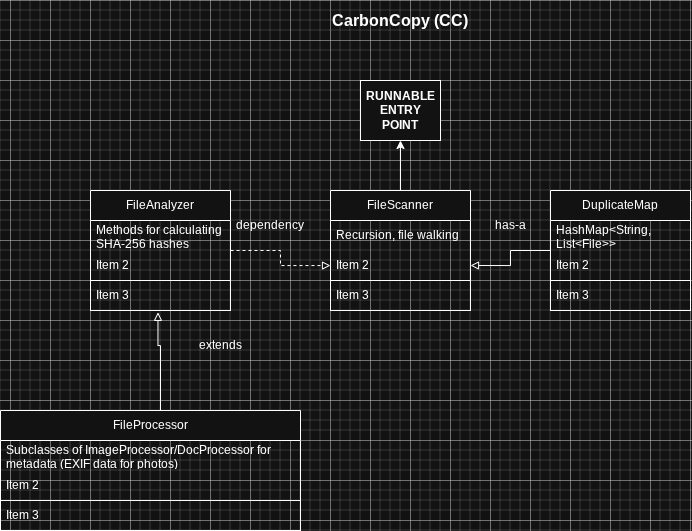

The diagram above was exported from draw.io. Its source (the exported page's mxGraphModel, read from the mxfile embedded in the PNG):
<mxGraphModel dx="244" dy="454" grid="1" gridSize="10" guides="1" tooltips="1" connect="1" arrows="1" fold="1" page="1" pageScale="1" pageWidth="1600" pageHeight="1700" math="0" shadow="0">
  <root>
    <mxCell id="0" />
    <mxCell id="1" parent="0" />
    <mxCell id="Y-YjCgoOCN1TiflWJMsy-2" parent="1" style="text;html=1;whiteSpace=wrap;strokeColor=none;fillColor=none;align=center;verticalAlign=middle;rounded=0;fontStyle=1;fontSize=16;" value="CarbonCopy (CC)" vertex="1">
      <mxGeometry height="40" width="180" x="820" y="40" as="geometry" />
    </mxCell>
    <mxCell id="Y-YjCgoOCN1TiflWJMsy-3" parent="1" style="whiteSpace=wrap;html=1;" value="&lt;b&gt;RUNNABLE ENTRY POINT&lt;/b&gt;" vertex="1">
      <mxGeometry height="60" width="80" x="870" y="120" as="geometry" />
    </mxCell>
    <mxCell id="Y-YjCgoOCN1TiflWJMsy-33" edge="1" parent="1" source="Y-YjCgoOCN1TiflWJMsy-6" style="edgeStyle=orthogonalEdgeStyle;rounded=0;orthogonalLoop=1;jettySize=auto;html=1;" target="Y-YjCgoOCN1TiflWJMsy-3" value="">
      <mxGeometry relative="1" as="geometry" />
    </mxCell>
    <mxCell id="Y-YjCgoOCN1TiflWJMsy-6" parent="1" style="swimlane;fontStyle=0;childLayout=stackLayout;horizontal=1;startSize=30;horizontalStack=0;resizeParent=1;resizeParentMax=0;resizeLast=0;collapsible=1;marginBottom=0;whiteSpace=wrap;html=1;" value="FileScanner" vertex="1">
      <mxGeometry height="120" width="140" x="840" y="230" as="geometry" />
    </mxCell>
    <mxCell id="Y-YjCgoOCN1TiflWJMsy-7" parent="Y-YjCgoOCN1TiflWJMsy-6" style="text;strokeColor=none;fillColor=none;align=left;verticalAlign=middle;spacingLeft=4;spacingRight=4;overflow=hidden;points=[[0,0.5],[1,0.5]];portConstraint=eastwest;rotatable=0;whiteSpace=wrap;html=1;" value="Recursion, file walking" vertex="1">
      <mxGeometry height="30" width="140" y="30" as="geometry" />
    </mxCell>
    <mxCell id="Y-YjCgoOCN1TiflWJMsy-8" parent="Y-YjCgoOCN1TiflWJMsy-6" style="text;strokeColor=none;fillColor=none;align=left;verticalAlign=middle;spacingLeft=4;spacingRight=4;overflow=hidden;points=[[0,0.5],[1,0.5]];portConstraint=eastwest;rotatable=0;whiteSpace=wrap;html=1;" value="Item 2" vertex="1">
      <mxGeometry height="30" width="140" y="60" as="geometry" />
    </mxCell>
    <mxCell id="Y-YjCgoOCN1TiflWJMsy-9" parent="Y-YjCgoOCN1TiflWJMsy-6" style="text;strokeColor=default;fillColor=none;align=left;verticalAlign=middle;spacingLeft=4;spacingRight=4;overflow=hidden;points=[[0,0.5],[1,0.5]];portConstraint=eastwest;rotatable=0;whiteSpace=wrap;html=1;strokeWidth=1;" value="Item 3" vertex="1">
      <mxGeometry height="30" width="140" y="90" as="geometry" />
    </mxCell>
    <mxCell id="Y-YjCgoOCN1TiflWJMsy-25" edge="1" parent="1" source="Y-YjCgoOCN1TiflWJMsy-13" style="edgeStyle=orthogonalEdgeStyle;rounded=0;orthogonalLoop=1;jettySize=auto;html=1;dashed=1;endArrow=block;endFill=0;" target="Y-YjCgoOCN1TiflWJMsy-8" value="">
      <mxGeometry relative="1" as="geometry" />
    </mxCell>
    <mxCell id="Y-YjCgoOCN1TiflWJMsy-13" parent="1" style="swimlane;fontStyle=0;childLayout=stackLayout;horizontal=1;startSize=30;horizontalStack=0;resizeParent=1;resizeParentMax=0;resizeLast=0;collapsible=1;marginBottom=0;whiteSpace=wrap;html=1;" value="FileAnalyzer" vertex="1">
      <mxGeometry height="120" width="140" x="600" y="230" as="geometry" />
    </mxCell>
    <mxCell id="Y-YjCgoOCN1TiflWJMsy-14" parent="Y-YjCgoOCN1TiflWJMsy-13" style="text;strokeColor=none;fillColor=none;align=left;verticalAlign=middle;spacingLeft=4;spacingRight=4;overflow=hidden;points=[[0,0.5],[1,0.5]];portConstraint=eastwest;rotatable=0;whiteSpace=wrap;html=1;" value="Methods for calculating SHA-256 hashes" vertex="1">
      <mxGeometry height="30" width="140" y="30" as="geometry" />
    </mxCell>
    <mxCell id="Y-YjCgoOCN1TiflWJMsy-15" parent="Y-YjCgoOCN1TiflWJMsy-13" style="text;strokeColor=none;fillColor=none;align=left;verticalAlign=middle;spacingLeft=4;spacingRight=4;overflow=hidden;points=[[0,0.5],[1,0.5]];portConstraint=eastwest;rotatable=0;whiteSpace=wrap;html=1;" value="Item 2" vertex="1">
      <mxGeometry height="30" width="140" y="60" as="geometry" />
    </mxCell>
    <mxCell id="Y-YjCgoOCN1TiflWJMsy-16" parent="Y-YjCgoOCN1TiflWJMsy-13" style="text;strokeColor=default;fillColor=none;align=left;verticalAlign=middle;spacingLeft=4;spacingRight=4;overflow=hidden;points=[[0,0.5],[1,0.5]];portConstraint=eastwest;rotatable=0;whiteSpace=wrap;html=1;strokeWidth=1;" value="Item 3" vertex="1">
      <mxGeometry height="30" width="140" y="90" as="geometry" />
    </mxCell>
    <mxCell id="Y-YjCgoOCN1TiflWJMsy-26" edge="1" parent="1" source="Y-YjCgoOCN1TiflWJMsy-17" style="edgeStyle=orthogonalEdgeStyle;rounded=0;orthogonalLoop=1;jettySize=auto;html=1;entryX=1;entryY=0.5;entryDx=0;entryDy=0;endArrow=block;endFill=0;" target="Y-YjCgoOCN1TiflWJMsy-8" value="">
      <mxGeometry relative="1" as="geometry" />
    </mxCell>
    <mxCell id="Y-YjCgoOCN1TiflWJMsy-17" parent="1" style="swimlane;fontStyle=0;childLayout=stackLayout;horizontal=1;startSize=30;horizontalStack=0;resizeParent=1;resizeParentMax=0;resizeLast=0;collapsible=1;marginBottom=0;whiteSpace=wrap;html=1;" value="DuplicateMap" vertex="1">
      <mxGeometry height="120" width="140" x="1060" y="230" as="geometry" />
    </mxCell>
    <mxCell id="Y-YjCgoOCN1TiflWJMsy-18" parent="Y-YjCgoOCN1TiflWJMsy-17" style="text;strokeColor=none;fillColor=none;align=left;verticalAlign=middle;spacingLeft=4;spacingRight=4;overflow=hidden;points=[[0,0.5],[1,0.5]];portConstraint=eastwest;rotatable=0;whiteSpace=wrap;html=1;" value="HashMap&amp;lt;String, List&amp;lt;File&amp;gt;&amp;gt;" vertex="1">
      <mxGeometry height="30" width="140" y="30" as="geometry" />
    </mxCell>
    <mxCell id="Y-YjCgoOCN1TiflWJMsy-19" parent="Y-YjCgoOCN1TiflWJMsy-17" style="text;strokeColor=none;fillColor=none;align=left;verticalAlign=middle;spacingLeft=4;spacingRight=4;overflow=hidden;points=[[0,0.5],[1,0.5]];portConstraint=eastwest;rotatable=0;whiteSpace=wrap;html=1;" value="Item 2" vertex="1">
      <mxGeometry height="30" width="140" y="60" as="geometry" />
    </mxCell>
    <mxCell id="Y-YjCgoOCN1TiflWJMsy-20" parent="Y-YjCgoOCN1TiflWJMsy-17" style="text;strokeColor=default;fillColor=none;align=left;verticalAlign=middle;spacingLeft=4;spacingRight=4;overflow=hidden;points=[[0,0.5],[1,0.5]];portConstraint=eastwest;rotatable=0;whiteSpace=wrap;html=1;strokeWidth=1;" value="Item 3" vertex="1">
      <mxGeometry height="30" width="140" y="90" as="geometry" />
    </mxCell>
    <mxCell id="Y-YjCgoOCN1TiflWJMsy-30" edge="1" parent="1" source="Y-YjCgoOCN1TiflWJMsy-21" style="edgeStyle=orthogonalEdgeStyle;rounded=0;orthogonalLoop=1;jettySize=auto;html=1;entryX=0.482;entryY=1.061;entryDx=0;entryDy=0;entryPerimeter=0;endArrow=block;endFill=0;" target="Y-YjCgoOCN1TiflWJMsy-16" value="">
      <mxGeometry relative="1" as="geometry">
        <Array as="points">
          <mxPoint x="670" y="385" />
          <mxPoint x="668" y="385" />
        </Array>
      </mxGeometry>
    </mxCell>
    <mxCell id="Y-YjCgoOCN1TiflWJMsy-21" parent="1" style="swimlane;fontStyle=0;childLayout=stackLayout;horizontal=1;startSize=30;horizontalStack=0;resizeParent=1;resizeParentMax=0;resizeLast=0;collapsible=1;marginBottom=0;whiteSpace=wrap;html=1;" value="FileProcessor" vertex="1">
      <mxGeometry height="120" width="300" x="510" y="450" as="geometry" />
    </mxCell>
    <mxCell id="Y-YjCgoOCN1TiflWJMsy-22" parent="Y-YjCgoOCN1TiflWJMsy-21" style="text;strokeColor=none;fillColor=none;align=left;verticalAlign=middle;spacingLeft=4;spacingRight=4;overflow=hidden;points=[[0,0.5],[1,0.5]];portConstraint=eastwest;rotatable=0;whiteSpace=wrap;html=1;" value="Subclasses of ImageProcessor/DocProcessor for metadata (EXIF data for photos)" vertex="1">
      <mxGeometry height="30" width="300" y="30" as="geometry" />
    </mxCell>
    <mxCell id="Y-YjCgoOCN1TiflWJMsy-23" parent="Y-YjCgoOCN1TiflWJMsy-21" style="text;strokeColor=none;fillColor=none;align=left;verticalAlign=middle;spacingLeft=4;spacingRight=4;overflow=hidden;points=[[0,0.5],[1,0.5]];portConstraint=eastwest;rotatable=0;whiteSpace=wrap;html=1;" value="Item 2" vertex="1">
      <mxGeometry height="30" width="300" y="60" as="geometry" />
    </mxCell>
    <mxCell id="Y-YjCgoOCN1TiflWJMsy-24" parent="Y-YjCgoOCN1TiflWJMsy-21" style="text;strokeColor=default;fillColor=none;align=left;verticalAlign=middle;spacingLeft=4;spacingRight=4;overflow=hidden;points=[[0,0.5],[1,0.5]];portConstraint=eastwest;rotatable=0;whiteSpace=wrap;html=1;strokeWidth=1;" value="Item 3" vertex="1">
      <mxGeometry height="30" width="300" y="90" as="geometry" />
    </mxCell>
    <mxCell id="Y-YjCgoOCN1TiflWJMsy-27" parent="1" style="text;html=1;whiteSpace=wrap;strokeColor=none;fillColor=none;align=center;verticalAlign=middle;rounded=0;" value="dependency" vertex="1">
      <mxGeometry height="30" width="60" x="750" y="250" as="geometry" />
    </mxCell>
    <mxCell id="Y-YjCgoOCN1TiflWJMsy-29" parent="1" style="text;html=1;whiteSpace=wrap;strokeColor=none;fillColor=none;align=center;verticalAlign=middle;rounded=0;" value="has-a" vertex="1">
      <mxGeometry height="30" width="60" x="990" y="250" as="geometry" />
    </mxCell>
    <mxCell id="Y-YjCgoOCN1TiflWJMsy-31" parent="1" style="text;html=1;whiteSpace=wrap;strokeColor=none;fillColor=none;align=center;verticalAlign=middle;rounded=0;" value="extends" vertex="1">
      <mxGeometry height="30" width="60" x="700" y="370" as="geometry" />
    </mxCell>
  </root>
</mxGraphModel>